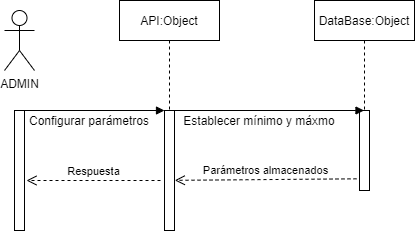

The diagram above was exported from draw.io. Its source (the exported page's mxGraphModel, read from the mxfile embedded in the PNG):
<mxGraphModel dx="868" dy="393" grid="1" gridSize="10" guides="1" tooltips="1" connect="1" arrows="1" fold="1" page="1" pageScale="1" pageWidth="850" pageHeight="1100" math="0" shadow="0">
  <root>
    <mxCell id="0" />
    <mxCell id="1" parent="0" />
    <mxCell id="1sodO7u7vPmzIR7XIuUU-1" value="ADMIN" style="shape=umlActor;verticalLabelPosition=bottom;verticalAlign=top;html=1;outlineConnect=0;" vertex="1" parent="1">
      <mxGeometry x="180" y="100" width="30" height="60" as="geometry" />
    </mxCell>
    <mxCell id="1sodO7u7vPmzIR7XIuUU-2" value="" style="html=1;points=[];perimeter=orthogonalPerimeter;" vertex="1" parent="1">
      <mxGeometry x="190" y="200" width="10" height="120" as="geometry" />
    </mxCell>
    <mxCell id="1sodO7u7vPmzIR7XIuUU-3" value="" style="html=1;points=[];perimeter=orthogonalPerimeter;" vertex="1" parent="1">
      <mxGeometry x="340" y="200" width="10" height="120" as="geometry" />
    </mxCell>
    <mxCell id="1sodO7u7vPmzIR7XIuUU-4" value="" style="endArrow=block;endFill=1;endSize=6;html=1;" edge="1" parent="1">
      <mxGeometry width="100" relative="1" as="geometry">
        <mxPoint x="199" y="200" as="sourcePoint" />
        <mxPoint x="340" y="200" as="targetPoint" />
      </mxGeometry>
    </mxCell>
    <mxCell id="1sodO7u7vPmzIR7XIuUU-5" value="Configurar parámetros" style="text;html=1;strokeColor=none;fillColor=none;align=center;verticalAlign=middle;whiteSpace=wrap;rounded=0;" vertex="1" parent="1">
      <mxGeometry x="200" y="200" width="130" height="20" as="geometry" />
    </mxCell>
    <mxCell id="1sodO7u7vPmzIR7XIuUU-6" value="API:Object" style="shape=umlLifeline;perimeter=lifelinePerimeter;whiteSpace=wrap;html=1;container=1;collapsible=0;recursiveResize=0;outlineConnect=0;" vertex="1" parent="1">
      <mxGeometry x="295" y="90" width="100" height="110" as="geometry" />
    </mxCell>
    <mxCell id="1sodO7u7vPmzIR7XIuUU-7" value="Respuesta" style="html=1;verticalAlign=bottom;endArrow=open;dashed=1;endSize=8;" edge="1" parent="1">
      <mxGeometry relative="1" as="geometry">
        <mxPoint x="336" y="270" as="sourcePoint" />
        <mxPoint x="202" y="270" as="targetPoint" />
      </mxGeometry>
    </mxCell>
    <mxCell id="1sodO7u7vPmzIR7XIuUU-8" value="" style="html=1;points=[];perimeter=orthogonalPerimeter;" vertex="1" parent="1">
      <mxGeometry x="535" y="200" width="10" height="80" as="geometry" />
    </mxCell>
    <mxCell id="1sodO7u7vPmzIR7XIuUU-9" value="DataBase:Object" style="shape=umlLifeline;perimeter=lifelinePerimeter;whiteSpace=wrap;html=1;container=1;collapsible=0;recursiveResize=0;outlineConnect=0;" vertex="1" parent="1">
      <mxGeometry x="490" y="90" width="100" height="110" as="geometry" />
    </mxCell>
    <mxCell id="1sodO7u7vPmzIR7XIuUU-10" value="" style="endArrow=block;endFill=1;endSize=6;html=1;" edge="1" parent="1" target="1sodO7u7vPmzIR7XIuUU-9">
      <mxGeometry width="100" relative="1" as="geometry">
        <mxPoint x="350" y="200" as="sourcePoint" />
        <mxPoint x="490" y="200" as="targetPoint" />
      </mxGeometry>
    </mxCell>
    <mxCell id="1sodO7u7vPmzIR7XIuUU-11" value="Establecer mínimo y máxmo" style="text;html=1;strokeColor=none;fillColor=none;align=center;verticalAlign=middle;whiteSpace=wrap;rounded=0;" vertex="1" parent="1">
      <mxGeometry x="350" y="200" width="170" height="20" as="geometry" />
    </mxCell>
    <mxCell id="1sodO7u7vPmzIR7XIuUU-16" value="Parámetros almacenados" style="html=1;verticalAlign=bottom;endArrow=open;dashed=1;endSize=8;exitX=-0.3;exitY=0.854;exitDx=0;exitDy=0;exitPerimeter=0;entryX=1.029;entryY=0.582;entryDx=0;entryDy=0;entryPerimeter=0;" edge="1" parent="1" source="1sodO7u7vPmzIR7XIuUU-8" target="1sodO7u7vPmzIR7XIuUU-3">
      <mxGeometry relative="1" as="geometry">
        <mxPoint x="480" y="270" as="sourcePoint" />
        <mxPoint x="353" y="270" as="targetPoint" />
      </mxGeometry>
    </mxCell>
  </root>
</mxGraphModel>